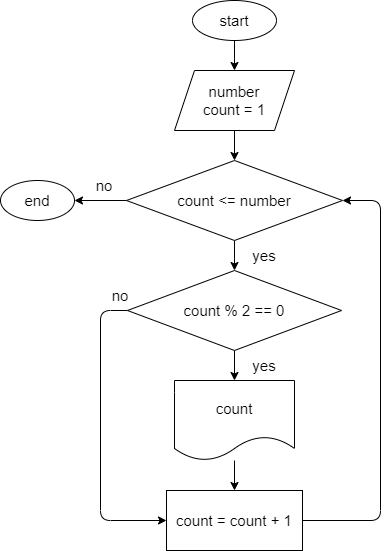

The diagram above was exported from draw.io. Its source (the exported page's mxGraphModel, read from the mxfile embedded in the PNG):
<mxGraphModel dx="991" dy="376" grid="1" gridSize="10" guides="1" tooltips="1" connect="1" arrows="1" fold="1" page="1" pageScale="1" pageWidth="827" pageHeight="1169" math="0" shadow="0">
  <root>
    <mxCell id="0" />
    <mxCell id="1" parent="0" />
    <mxCell id="4" style="edgeStyle=none;html=1;entryX=0.5;entryY=0;entryDx=0;entryDy=0;fontSize=15;" edge="1" parent="1" source="2" target="3">
      <mxGeometry relative="1" as="geometry" />
    </mxCell>
    <mxCell id="2" value="&lt;font style=&quot;font-size: 15px&quot;&gt;start&lt;/font&gt;" style="ellipse;whiteSpace=wrap;html=1;" vertex="1" parent="1">
      <mxGeometry x="372" y="20" width="84" height="40" as="geometry" />
    </mxCell>
    <mxCell id="6" style="edgeStyle=none;html=1;fontSize=15;" edge="1" parent="1" source="3" target="5">
      <mxGeometry relative="1" as="geometry" />
    </mxCell>
    <mxCell id="3" value="number&lt;br&gt;count = 1" style="shape=parallelogram;perimeter=parallelogramPerimeter;whiteSpace=wrap;html=1;fixedSize=1;fontSize=15;" vertex="1" parent="1">
      <mxGeometry x="354" y="90" width="120" height="60" as="geometry" />
    </mxCell>
    <mxCell id="11" style="edgeStyle=none;html=1;entryX=0.5;entryY=0;entryDx=0;entryDy=0;fontSize=15;" edge="1" parent="1" source="5" target="10">
      <mxGeometry relative="1" as="geometry" />
    </mxCell>
    <mxCell id="25" style="edgeStyle=none;html=1;entryX=1;entryY=0.5;entryDx=0;entryDy=0;fontSize=15;" edge="1" parent="1" source="5" target="20">
      <mxGeometry relative="1" as="geometry" />
    </mxCell>
    <mxCell id="5" value="count &amp;lt;= number" style="rhombus;whiteSpace=wrap;html=1;fontSize=15;" vertex="1" parent="1">
      <mxGeometry x="306" y="180" width="216" height="80" as="geometry" />
    </mxCell>
    <mxCell id="13" style="edgeStyle=none;html=1;entryX=0.5;entryY=0;entryDx=0;entryDy=0;fontSize=15;" edge="1" parent="1" source="10">
      <mxGeometry relative="1" as="geometry">
        <mxPoint x="414" y="400" as="targetPoint" />
      </mxGeometry>
    </mxCell>
    <mxCell id="17" style="edgeStyle=none;html=1;entryX=0;entryY=0.5;entryDx=0;entryDy=0;fontSize=15;" edge="1" parent="1" source="10" target="15">
      <mxGeometry relative="1" as="geometry">
        <Array as="points">
          <mxPoint x="280" y="330" />
          <mxPoint x="280" y="540" />
        </Array>
      </mxGeometry>
    </mxCell>
    <mxCell id="10" value="count % 2 == 0" style="rhombus;whiteSpace=wrap;html=1;fontSize=15;" vertex="1" parent="1">
      <mxGeometry x="307" y="290" width="214" height="80" as="geometry" />
    </mxCell>
    <mxCell id="12" value="yes" style="text;html=1;strokeColor=none;fillColor=none;align=center;verticalAlign=middle;whiteSpace=wrap;rounded=0;fontSize=15;" vertex="1" parent="1">
      <mxGeometry x="414" y="260" width="60" height="30" as="geometry" />
    </mxCell>
    <mxCell id="16" style="edgeStyle=none;html=1;entryX=0.5;entryY=0;entryDx=0;entryDy=0;fontSize=15;" edge="1" parent="1" source="14" target="15">
      <mxGeometry relative="1" as="geometry" />
    </mxCell>
    <mxCell id="14" value="count" style="shape=document;whiteSpace=wrap;html=1;boundedLbl=1;fontSize=15;" vertex="1" parent="1">
      <mxGeometry x="354" y="400" width="120" height="80" as="geometry" />
    </mxCell>
    <mxCell id="24" style="edgeStyle=none;html=1;entryX=1;entryY=0.5;entryDx=0;entryDy=0;fontSize=15;" edge="1" parent="1" source="15" target="5">
      <mxGeometry relative="1" as="geometry">
        <Array as="points">
          <mxPoint x="560" y="540" />
          <mxPoint x="560" y="220" />
        </Array>
      </mxGeometry>
    </mxCell>
    <mxCell id="15" value="count = count + 1" style="rounded=0;whiteSpace=wrap;html=1;fontSize=15;" vertex="1" parent="1">
      <mxGeometry x="346" y="510" width="136" height="60" as="geometry" />
    </mxCell>
    <mxCell id="18" value="no" style="text;html=1;strokeColor=none;fillColor=none;align=center;verticalAlign=middle;whiteSpace=wrap;rounded=0;fontSize=15;" vertex="1" parent="1">
      <mxGeometry x="270" y="300" width="60" height="30" as="geometry" />
    </mxCell>
    <mxCell id="19" value="yes" style="text;html=1;strokeColor=none;fillColor=none;align=center;verticalAlign=middle;whiteSpace=wrap;rounded=0;fontSize=15;" vertex="1" parent="1">
      <mxGeometry x="414" y="370" width="60" height="30" as="geometry" />
    </mxCell>
    <mxCell id="20" value="end" style="ellipse;whiteSpace=wrap;html=1;fontSize=15;" vertex="1" parent="1">
      <mxGeometry x="180" y="200" width="74" height="40" as="geometry" />
    </mxCell>
    <mxCell id="23" value="no" style="text;html=1;strokeColor=none;fillColor=none;align=center;verticalAlign=middle;whiteSpace=wrap;rounded=0;fontSize=15;" vertex="1" parent="1">
      <mxGeometry x="254" y="190" width="60" height="30" as="geometry" />
    </mxCell>
  </root>
</mxGraphModel>